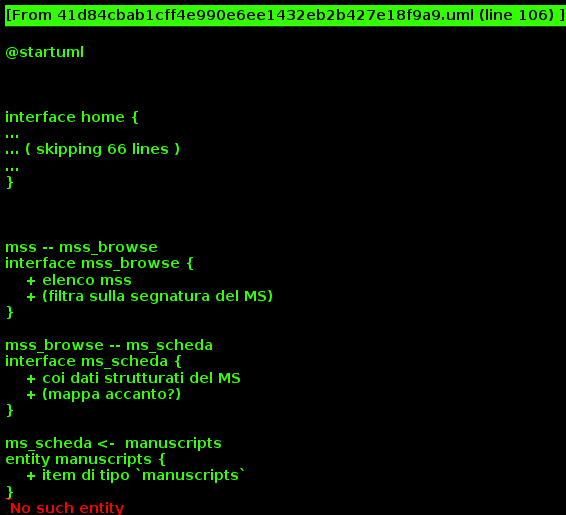

The diagram above was rendered by PlantUML. Its source (embedded in the PNG):
@startuml



interface home {
    + info progetti
    + menu nav
}

home -- testi
interface testi {
}

home -- mss
interface mss {
}




testi -- testi_browse

interface testi_browse {
     + elenco testi: Ars+testi del PRIN
     + (filtra per autore e titolo)
     + (evidenziare Prisc. Ars?)
     + (abbiamo modo di cercare/filtrare \n per secolo etc.? penso di no)
}


testi_browse -- testo_indice: selez. opera, \n filtri
interface testo_indice {
     + (elenca item testuali)
     + (filtrali)
}

testo_indice -- testo_lettura : selez. sez., \n filtri




interface testo_lettura {
    + (3 colonne)
}

testo_lettura -- col_sx
testo_lettura -- col_centro
testo_lettura -- col_dx

interface col_centro {
    + uno dei layer \n a scelta utente
}

interface col_sx {
    + testo lat.
    + (fisso, non scelta)
    + (10 item testo \n lat. a volta)
}

interface col_dx {
    + uno dei layer \n a scelta utente
}

col_sx <-> col_centro : align, \n highlight
col_sx <->  col_dx : align, \n highlight




testi -- testi_search
interface testi_search {
}



mss -- mss_browse
interface mss_browse {
    + elenco mss
    + (filtra sulla segnatura del MS)
}

mss_browse -- ms_scheda
interface ms_scheda {
    + coi dati strutturati del MS
    + (mappa accanto?)
}

ms_scheda <-  manuscripts
entity manuscripts {
    + item di tipo `manuscripts`
}

mss -- mss_search
interface mss_search {
    + ricerca avanzata \n sui metadati di ogni MS \n (es.: sec., bibliot. etc.)
    + (quali metadati? Anna/Chiara)
}
    

@enduml